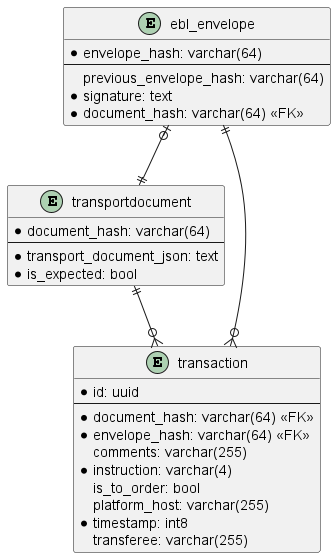

The diagram above was rendered by PlantUML. Its source (embedded in the PNG):
@startuml
  entity transportdocument {
    *document_hash: varchar(64)
    --
    *transport_document_json: text
    *is_expected: bool
  }

  entity ebl_envelope {
    *envelope_hash: varchar(64)
    --
    previous_envelope_hash: varchar(64)
    *signature: text 
    *document_hash: varchar(64) <<FK>>
  }

  entity transaction {
    *id: uuid 
    --
    *document_hash: varchar(64) <<FK>>
    *envelope_hash: varchar(64) <<FK>>
    comments: varchar(255)
    *instruction: varchar(4)
    is_to_order: bool
    platform_host: varchar(255)
    *timestamp: int8 
    transferee: varchar(255)
  }

  ' relations
  ebl_envelope ||--o{ transaction
  ebl_envelope |o--|| transportdocument
  transportdocument ||--o{ transaction
@enduml